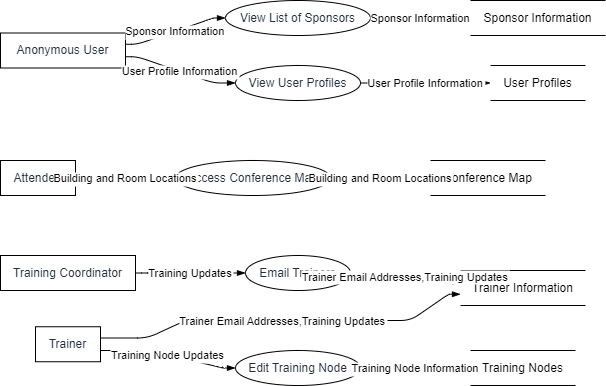

The diagram above was exported from draw.io. Its source (the exported page's mxGraphModel, read from the mxfile embedded in the PNG):
<mxGraphModel dx="794" dy="511" grid="1" gridSize="10" guides="1" tooltips="1" connect="1" arrows="1" fold="1" page="1" pageScale="1" pageWidth="827" pageHeight="1169" math="0" shadow="0">
  <root>
    <mxCell id="0" />
    <mxCell id="1" parent="0" />
    <UserObject label="Anonymous User" type="externalEntity" source="" flow="" placeholders="1" id="nTh1zItlSVQ2ghKFsNgY-1">
      <mxCell style="shape=rectangle;whiteSpace=wrap;html=1;fillColor=#ffffff;strokeColor=#000000;align=center;verticalAlign=middle;fontColor=#232F3E;" vertex="1" parent="1">
        <mxGeometry y="32.5" width="125" height="35" as="geometry" />
      </mxCell>
    </UserObject>
    <UserObject label="Training Coordinator" type="externalEntity" source="" flow="" placeholders="1" id="nTh1zItlSVQ2ghKFsNgY-2">
      <mxCell style="shape=rectangle;whiteSpace=wrap;html=1;fillColor=#ffffff;strokeColor=#000000;align=center;verticalAlign=middle;fontColor=#232F3E;" vertex="1" parent="1">
        <mxGeometry y="255" width="135" height="35" as="geometry" />
      </mxCell>
    </UserObject>
    <UserObject label="Attendee" type="externalEntity" source="" flow="" placeholders="1" id="nTh1zItlSVQ2ghKFsNgY-3">
      <mxCell style="shape=rectangle;whiteSpace=wrap;html=1;fillColor=#ffffff;strokeColor=#000000;align=center;verticalAlign=middle;fontColor=#232F3E;" vertex="1" parent="1">
        <mxGeometry y="160" width="75" height="35" as="geometry" />
      </mxCell>
    </UserObject>
    <UserObject label="Trainer" type="externalEntity" source="" flow="" placeholders="1" id="nTh1zItlSVQ2ghKFsNgY-4">
      <mxCell style="shape=rectangle;whiteSpace=wrap;html=1;fillColor=#ffffff;strokeColor=#000000;align=center;verticalAlign=middle;fontColor=#232F3E;" vertex="1" parent="1">
        <mxGeometry x="35" y="326.25" width="65" height="35" as="geometry" />
      </mxCell>
    </UserObject>
    <UserObject label="View List of Sponsors" type="process" source="1" flow="Sponsor Information" placeholders="1" id="nTh1zItlSVQ2ghKFsNgY-5">
      <mxCell style="shape=ellipse;perimeter=ellipsePerimeter;whiteSpace=wrap;html=1;fillColor=#ffffff;strokeColor=#000000;align=center;verticalAlign=middle;fontColor=#232F3E;" vertex="1" parent="1">
        <mxGeometry x="225" width="145" height="35" as="geometry" />
      </mxCell>
    </UserObject>
    <UserObject label="Sponsor Information" type="dataStore" source="5" flow="Sponsor Information" placeholders="1" id="nTh1zItlSVQ2ghKFsNgY-6">
      <mxCell style="html=1;dashed=0;whiteSpace=wrap;shape=partialRectangle;right=0;left=0;" vertex="1" parent="1">
        <mxGeometry x="470" width="135" height="35" as="geometry" />
      </mxCell>
    </UserObject>
    <UserObject label="View User Profiles" type="process" source="1" flow="User Profile Information" placeholders="1" id="nTh1zItlSVQ2ghKFsNgY-7">
      <mxCell style="shape=ellipse;perimeter=ellipsePerimeter;whiteSpace=wrap;html=1;fillColor=#ffffff;strokeColor=#000000;align=center;verticalAlign=middle;fontColor=#232F3E;" vertex="1" parent="1">
        <mxGeometry x="235" y="65" width="125" height="35" as="geometry" />
      </mxCell>
    </UserObject>
    <UserObject label="User Profiles" type="dataStore" source="7" flow="User Profile Information" placeholders="1" id="nTh1zItlSVQ2ghKFsNgY-8">
      <mxCell style="html=1;dashed=0;whiteSpace=wrap;shape=partialRectangle;right=0;left=0;" vertex="1" parent="1">
        <mxGeometry x="490" y="65" width="95" height="35" as="geometry" />
      </mxCell>
    </UserObject>
    <UserObject label="Email Trainers" type="process" source="2" flow="Training Updates" placeholders="1" id="nTh1zItlSVQ2ghKFsNgY-9">
      <mxCell style="shape=ellipse;perimeter=ellipsePerimeter;whiteSpace=wrap;html=1;fillColor=#ffffff;strokeColor=#000000;align=center;verticalAlign=middle;fontColor=#232F3E;" vertex="1" parent="1">
        <mxGeometry x="245" y="255" width="105" height="35" as="geometry" />
      </mxCell>
    </UserObject>
    <UserObject label="Trainer Information" type="dataStore" source="9,4" flow="Trainer Email Addresses,Training Updates" placeholders="1" id="nTh1zItlSVQ2ghKFsNgY-10">
      <mxCell style="html=1;dashed=0;whiteSpace=wrap;shape=partialRectangle;right=0;left=0;" vertex="1" parent="1">
        <mxGeometry x="460" y="270" width="125" height="35" as="geometry" />
      </mxCell>
    </UserObject>
    <UserObject label="Access Conference Map" type="process" source="3" flow="Building and Room Locations" placeholders="1" id="nTh1zItlSVQ2ghKFsNgY-11">
      <mxCell style="shape=ellipse;perimeter=ellipsePerimeter;whiteSpace=wrap;html=1;fillColor=#ffffff;strokeColor=#000000;align=center;verticalAlign=middle;fontColor=#232F3E;" vertex="1" parent="1">
        <mxGeometry x="175" y="160" width="155" height="35" as="geometry" />
      </mxCell>
    </UserObject>
    <UserObject label="Conference Map" type="dataStore" source="11" flow="Building and Room Locations" placeholders="1" id="nTh1zItlSVQ2ghKFsNgY-12">
      <mxCell style="html=1;dashed=0;whiteSpace=wrap;shape=partialRectangle;right=0;left=0;" vertex="1" parent="1">
        <mxGeometry x="430" y="160" width="115" height="35" as="geometry" />
      </mxCell>
    </UserObject>
    <UserObject label="Edit Training Node" type="process" source="4" flow="Training Node Updates" placeholders="1" id="nTh1zItlSVQ2ghKFsNgY-13">
      <mxCell style="shape=ellipse;perimeter=ellipsePerimeter;whiteSpace=wrap;html=1;fillColor=#ffffff;strokeColor=#000000;align=center;verticalAlign=middle;fontColor=#232F3E;" vertex="1" parent="1">
        <mxGeometry x="235" y="350" width="125" height="35" as="geometry" />
      </mxCell>
    </UserObject>
    <UserObject label="Training Nodes" type="dataStore" source="13" flow="Training Node Information" placeholders="1" id="nTh1zItlSVQ2ghKFsNgY-14">
      <mxCell style="html=1;dashed=0;whiteSpace=wrap;shape=partialRectangle;right=0;left=0;" vertex="1" parent="1">
        <mxGeometry x="470" y="350" width="105" height="35" as="geometry" />
      </mxCell>
    </UserObject>
    <mxCell id="nTh1zItlSVQ2ghKFsNgY-15" value="Sponsor Information" style="endArrow=blockThin;endFill=1;fontSize=11;orthogonal=1;noEdgeStyle=1;" edge="1" parent="1" source="nTh1zItlSVQ2ghKFsNgY-1" target="nTh1zItlSVQ2ghKFsNgY-5">
      <mxGeometry relative="1" as="geometry">
        <Array as="points">
          <mxPoint x="137" y="43.75" />
          <mxPoint x="213" y="17.5" />
        </Array>
      </mxGeometry>
    </mxCell>
    <mxCell id="nTh1zItlSVQ2ghKFsNgY-16" value="Sponsor Information" style="endArrow=blockThin;endFill=1;fontSize=11;orthogonal=1;noEdgeStyle=1;" edge="1" parent="1" source="nTh1zItlSVQ2ghKFsNgY-5" target="nTh1zItlSVQ2ghKFsNgY-6">
      <mxGeometry relative="1" as="geometry">
        <Array as="points">
          <mxPoint x="382" y="17.5" />
          <mxPoint x="458" y="17.5" />
        </Array>
      </mxGeometry>
    </mxCell>
    <mxCell id="nTh1zItlSVQ2ghKFsNgY-17" value="User Profile Information" style="endArrow=blockThin;endFill=1;fontSize=11;orthogonal=1;noEdgeStyle=1;" edge="1" parent="1" source="nTh1zItlSVQ2ghKFsNgY-1" target="nTh1zItlSVQ2ghKFsNgY-7">
      <mxGeometry relative="1" as="geometry">
        <Array as="points">
          <mxPoint x="137" y="56.25" />
          <mxPoint x="213" y="82.5" />
        </Array>
      </mxGeometry>
    </mxCell>
    <mxCell id="nTh1zItlSVQ2ghKFsNgY-18" value="User Profile Information" style="endArrow=blockThin;endFill=1;fontSize=11;orthogonal=1;noEdgeStyle=1;" edge="1" parent="1" source="nTh1zItlSVQ2ghKFsNgY-7" target="nTh1zItlSVQ2ghKFsNgY-8">
      <mxGeometry relative="1" as="geometry">
        <Array as="points">
          <mxPoint x="382" y="82.5" />
          <mxPoint x="458" y="82.5" />
        </Array>
      </mxGeometry>
    </mxCell>
    <mxCell id="nTh1zItlSVQ2ghKFsNgY-19" value="Training Updates" style="endArrow=blockThin;endFill=1;fontSize=11;orthogonal=1;noEdgeStyle=1;" edge="1" parent="1" source="nTh1zItlSVQ2ghKFsNgY-2" target="nTh1zItlSVQ2ghKFsNgY-9">
      <mxGeometry relative="1" as="geometry">
        <Array as="points">
          <mxPoint x="147" y="272.5" />
          <mxPoint x="223" y="272.5" />
        </Array>
      </mxGeometry>
    </mxCell>
    <mxCell id="nTh1zItlSVQ2ghKFsNgY-20" value="Trainer Email Addresses,Training Updates" style="endArrow=blockThin;endFill=1;fontSize=11;orthogonal=1;noEdgeStyle=1;" edge="1" parent="1" source="nTh1zItlSVQ2ghKFsNgY-9" target="nTh1zItlSVQ2ghKFsNgY-10">
      <mxGeometry relative="1" as="geometry">
        <Array as="points">
          <mxPoint x="372" y="272.5" />
          <mxPoint x="448" y="281.25" />
        </Array>
      </mxGeometry>
    </mxCell>
    <mxCell id="nTh1zItlSVQ2ghKFsNgY-21" value="Trainer Email Addresses,Training Updates" style="endArrow=blockThin;endFill=1;fontSize=11;orthogonal=1;noEdgeStyle=1;" edge="1" parent="1" source="nTh1zItlSVQ2ghKFsNgY-4" target="nTh1zItlSVQ2ghKFsNgY-10">
      <mxGeometry relative="1" as="geometry">
        <Array as="points">
          <mxPoint x="147" y="337.5" />
          <mxPoint x="185" y="320" />
          <mxPoint x="410" y="320" />
          <mxPoint x="448" y="293.75" />
        </Array>
      </mxGeometry>
    </mxCell>
    <mxCell id="nTh1zItlSVQ2ghKFsNgY-22" value="Building and Room Locations" style="endArrow=blockThin;endFill=1;fontSize=11;orthogonal=1;noEdgeStyle=1;" edge="1" parent="1" source="nTh1zItlSVQ2ghKFsNgY-3" target="nTh1zItlSVQ2ghKFsNgY-11">
      <mxGeometry relative="1" as="geometry">
        <Array as="points">
          <mxPoint x="87" y="177.5" />
          <mxPoint x="163" y="177.5" />
        </Array>
      </mxGeometry>
    </mxCell>
    <mxCell id="nTh1zItlSVQ2ghKFsNgY-23" value="Building and Room Locations" style="endArrow=blockThin;endFill=1;fontSize=11;orthogonal=1;noEdgeStyle=1;" edge="1" parent="1" source="nTh1zItlSVQ2ghKFsNgY-11" target="nTh1zItlSVQ2ghKFsNgY-12">
      <mxGeometry relative="1" as="geometry">
        <Array as="points">
          <mxPoint x="342" y="177.5" />
          <mxPoint x="418" y="177.5" />
        </Array>
      </mxGeometry>
    </mxCell>
    <mxCell id="nTh1zItlSVQ2ghKFsNgY-24" value="Training Node Updates" style="endArrow=blockThin;endFill=1;fontSize=11;orthogonal=1;noEdgeStyle=1;" edge="1" parent="1" source="nTh1zItlSVQ2ghKFsNgY-4" target="nTh1zItlSVQ2ghKFsNgY-13">
      <mxGeometry relative="1" as="geometry">
        <Array as="points">
          <mxPoint x="147" y="350" />
          <mxPoint x="223" y="367.5" />
        </Array>
      </mxGeometry>
    </mxCell>
    <mxCell id="nTh1zItlSVQ2ghKFsNgY-25" value="Training Node Information" style="endArrow=blockThin;endFill=1;fontSize=11;orthogonal=1;noEdgeStyle=1;" edge="1" parent="1" source="nTh1zItlSVQ2ghKFsNgY-13" target="nTh1zItlSVQ2ghKFsNgY-14">
      <mxGeometry relative="1" as="geometry">
        <Array as="points">
          <mxPoint x="372" y="367.5" />
          <mxPoint x="448" y="367.5" />
        </Array>
      </mxGeometry>
    </mxCell>
  </root>
</mxGraphModel>